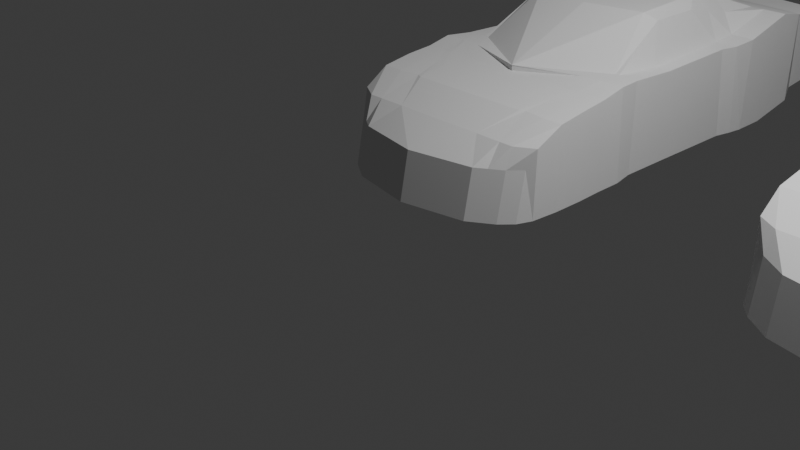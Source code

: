 # Source: 911.blend  (saved by Blender 4.0.36; exported with 4.5.12 LTS)
import bpy
from mathutils import Matrix  # noqa: F401  (used for matrix-valued properties, if any)

bpy.ops.wm.read_factory_settings(use_empty=True)
scene = bpy.context.scene
scene.name = 'Scene'

# ---- collections
col_collection = bpy.data.collections.new('Collection'); scene.collection.children.link(col_collection)
col_collection_2 = bpy.data.collections.new('Collection 2'); scene.collection.children.link(col_collection_2)

# ---- world
world_world = bpy.data.worlds.new('World'); scene.world = world_world
world_world.use_nodes = True; world_world.node_tree.nodes.clear()
_N = world_world.node_tree.nodes; _L = world_world.node_tree.links
n0 = _N.new('ShaderNodeOutputWorld'); n0.name = 'World Output'; n0.location = (300, 300)
n1 = _N.new('ShaderNodeBackground'); n1.name = 'Background'; n1.location = (10, 300)
n1.inputs[0].default_value = (0.05088, 0.05088, 0.05088, 1.0)
_L.new(n1.outputs[0], n0.inputs[0])
n0.is_active_output = True
world_world.color = (0.05088, 0.05088, 0.05088)
world_world.use_sun_shadow = False
world_world.sun_shadow_jitter_overblur = 0.0

# ---- cameras
cam_camera = bpy.data.cameras.new('Camera')
cam_camera.clip_end = 100.0
cam_camera.ortho_scale = 7.314

# ---- lights
light_light = bpy.data.lights.new('Light', 'POINT')
light_light.transmission_factor = 0.0
light_light.use_soft_falloff = False
light_light.energy = 1000.0
light_light.shadow_soft_size = 0.1
light_light.shadow_maximum_resolution = 0.006
light_light.use_absolute_resolution = True

# ---- meshes
me_cube = bpy.data.meshes.new('Cube')
me_cube.from_pydata([(1.138, 0.4752, 0.185), (1.138, 0.5764, 0.7229), (1.131, 5.977, 0.3881), (1.131, 5.953, 1.265), (0.0, 6.114, 0.3881), (0.0, 6.09, 1.265), (0.0, 0.01726, 0.185), (0.0, 0.1185, 0.7229), (1.231, 0.9674, 0.185), (1.231, 0.9652, 1.109), (0.0, 0.9652, 1.109), (1.223, 1.975, 0.185), (1.223, 1.916, 1.251), (0.0, 1.635, 1.251), (1.173, 2.226, 0.185), (1.173, 2.226, 1.232), (0.0, 1.63, 1.254), (1.273, 5.237, 0.2984), (1.273, 5.259, 1.361), (0.0, 5.259, 1.361), (1.2, 3.757, 1.238), (0.0, 3.833, 1.745), (1.2, 3.876, 0.185), (1.205, 0.659, 0.9379), (0.0, 0.5316, 0.9379), (1.205, 0.6458, 0.185), (1.181, 2.798, 1.207), (0.0, 2.782, 1.717), (1.181, 2.828, 0.185), (1.223, 1.629, 1.191), (0.0, 1.632, 1.191), (1.223, 1.64, 0.185), (1.234, 1.32, 1.162), (0.0, 1.316, 1.162), (1.234, 1.336, 0.185), (1.248, 4.08, 0.185), (1.248, 3.974, 1.235), (0.0, 4.017, 1.716), (1.273, 4.245, 0.185), (1.273, 4.267, 1.258), (0.0, 4.292, 1.65), (1.273, 4.635, 0.185), (1.273, 4.92, 1.427), (0.0, 4.92, 1.427), (0.9704, 5.979, 1.265), (1.012, 0.336, 0.185), (0.9704, 6.002, 0.3881), (1.012, 0.4372, 0.7229), (0.9942, 0.9652, 1.109), (0.9942, 1.919, 1.251), (0.9942, 2.24, 1.232), (0.9942, 5.259, 1.361), (0.9942, 3.755, 1.238), (0.9942, 0.5316, 0.9379), (0.9942, 2.781, 1.207), (0.9942, 1.632, 1.191), (0.9942, 1.316, 1.162), (0.9942, 3.958, 1.235), (0.9942, 4.267, 1.258), (0.9942, 4.92, 1.427), (0.6936, 6.043, 0.3881), (0.742, 0.2592, 0.7229), (0.6936, 6.019, 1.265), (0.742, 0.1579, 0.185), (0.6936, 0.9652, 1.109), (0.7442, 1.899, 1.251), (0.893, 2.234, 1.232), (0.6936, 5.259, 1.361), (0.6936, 3.833, 1.745), (0.5322, 0.5347, 0.9379), (0.7063, 2.909, 1.717), (0.6936, 1.632, 1.191), (0.6936, 1.316, 1.162), (0.6936, 4.017, 1.716), (0.6936, 4.292, 1.65), (0.6936, 4.92, 1.427), (1.124, 5.583, 0.3419), (1.124, 5.565, 1.269), (0.0, 5.644, 1.269), (0.9826, 5.59, 1.269), (0.6936, 5.61, 1.269), (0.8219, 6.0, 1.265), (0.867, 0.2405, 0.185), (0.7538, 0.9937, 1.109), (0.9406, 1.905, 1.251), (0.9399, 2.237, 1.232), (0.8329, 5.259, 1.361), (0.8329, 3.625, 1.635), (0.8329, 0.5316, 0.9379), (0.8397, 2.986, 1.643), (0.8901, 1.621, 1.191), (0.8066, 1.333, 1.162), (0.8329, 3.98, 1.554), (0.8329, 4.332, 1.477), (0.8329, 4.92, 1.427), (0.8219, 6.024, 0.3881), (0.867, 0.3417, 0.7229), (0.8276, 5.601, 1.269)], [], [(46, 44, 3, 2), (25, 23, 1, 0), (72, 33, 10, 64), (69, 24, 7, 61), (63, 61, 7, 6), (34, 32, 9, 8), (14, 15, 12, 11), (66, 16, 13, 65), (70, 27, 16, 66), (28, 26, 15, 14), (76, 77, 18, 17), (80, 78, 19, 67), (35, 36, 20, 22), (73, 37, 21, 68), (64, 10, 24, 69), (8, 9, 23, 25), (22, 20, 26, 28), (68, 21, 27, 70), (11, 12, 29, 31), (65, 13, 30, 71), (31, 29, 32, 34), (71, 30, 33, 72), (74, 40, 37, 73), (38, 39, 36, 35), (41, 42, 39, 38), (75, 43, 40, 74), (67, 19, 43, 75), (17, 18, 42, 41), (18, 51, 59, 42), (42, 59, 58, 39), (39, 58, 57, 36), (29, 55, 56, 32), (12, 49, 55, 29), (20, 52, 54, 26), (9, 48, 53, 23), (36, 57, 52, 20), (77, 79, 51, 18), (26, 54, 50, 15), (15, 50, 49, 12), (0, 1, 47, 45), (23, 53, 47, 1), (32, 56, 48, 9), (95, 81, 44, 46), (4, 5, 62, 60), (86, 67, 75, 94), (94, 75, 74, 93), (93, 74, 73, 92), (90, 71, 72, 91), (84, 65, 71, 90), (87, 68, 70, 89), (83, 64, 69, 88), (92, 73, 68, 87), (97, 80, 67, 86), (89, 70, 66, 85), (85, 66, 65, 84), (82, 96, 61, 63), (88, 69, 61, 96), (91, 72, 64, 83), (81, 62, 80, 97), (3, 44, 79, 77), (62, 5, 78, 80), (2, 3, 77, 76), (44, 81, 97, 79), (56, 91, 83, 48), (53, 88, 96, 47), (45, 47, 96, 82), (50, 85, 84, 49), (54, 89, 85, 50), (79, 97, 86, 51), (57, 92, 87, 52), (48, 83, 88, 53), (52, 87, 89, 54), (49, 84, 90, 55), (55, 90, 91, 56), (58, 93, 92, 57), (59, 94, 93, 58), (51, 86, 94, 59), (60, 62, 81, 95)])
_uv = me_cube.uv_layers.new(name='UVMap')
_uv.uv.foreach_set('vector', [0.375, 0.4726, 0.625, 0.4726, 0.625, 0.5, 0.375, 0.5, 0.375, 0.7295, 0.625, 0.7295, 0.625, 0.75, 0.375, 0.75, 0.6819, 0.6962, 0.75, 0.6962, 0.75, 0.7111, 0.6819, 0.7111, 0.6819, 0.7295, 0.75, 0.7295, 0.75, 0.75, 0.6819, 0.75, 0.375, 0.8069, 0.625, 0.8069, 0.625, 0.875, 0.375, 0.875, 0.375, 0.6962, 0.625, 0.6962, 0.625, 0.7111, 0.375, 0.7111, 0.375, 0.659, 0.625, 0.659, 0.625, 0.6697, 0.375, 0.6697, 0.6819, 0.659, 0.75, 0.659, 0.75, 0.6697, 0.6819, 0.6697, 0.6819, 0.6256, 0.75, 0.6256, 0.75, 0.659, 0.6819, 0.659, 0.375, 0.6256, 0.625, 0.6256, 0.625, 0.659, 0.375, 0.659, 0.375, 0.5194, 0.625, 0.5194, 0.625, 0.5376, 0.375, 0.5376, 0.6819, 0.5194, 0.75, 0.5194, 0.75, 0.5376, 0.6819, 0.5376, 0.375, 0.5844, 0.625, 0.5844, 0.625, 0.5921, 0.375, 0.5921, 0.6819, 0.5844, 0.75, 0.5844, 0.75, 0.5921, 0.6819, 0.5921, 0.6819, 0.7111, 0.75, 0.7111, 0.75, 0.7295, 0.6819, 0.7295, 0.375, 0.7111, 0.625, 0.7111, 0.625, 0.7295, 0.375, 0.7295, 0.375, 0.5921, 0.625, 0.5921, 0.625, 0.6256, 0.375, 0.6256, 0.6819, 0.5921, 0.75, 0.5921, 0.75, 0.6256, 0.6819, 0.6256, 0.375, 0.6697, 0.625, 0.6697, 0.625, 0.6834, 0.375, 0.6834, 0.6819, 0.6697, 0.75, 0.6697, 0.75, 0.6834, 0.6819, 0.6834, 0.375, 0.6834, 0.625, 0.6834, 0.625, 0.6962, 0.375, 0.6962, 0.6819, 0.6834, 0.75, 0.6834, 0.75, 0.6962, 0.6819, 0.6962, 0.6819, 0.5769, 0.75, 0.5769, 0.75, 0.5844, 0.6819, 0.5844, 0.375, 0.5769, 0.625, 0.5769, 0.625, 0.5844, 0.375, 0.5844, 0.375, 0.561, 0.625, 0.561, 0.625, 0.5769, 0.375, 0.5769, 0.6819, 0.561, 0.75, 0.561, 0.75, 0.5769, 0.6819, 0.5769, 0.6819, 0.5376, 0.75, 0.5376, 0.75, 0.561, 0.6819, 0.561, 0.375, 0.5376, 0.625, 0.5376, 0.625, 0.561, 0.375, 0.561, 0.625, 0.5376, 0.6524, 0.5376, 0.6524, 0.561, 0.625, 0.561, 0.625, 0.561, 0.6524, 0.561, 0.6524, 0.5769, 0.625, 0.5769, 0.625, 0.5769, 0.6524, 0.5769, 0.6524, 0.5844, 0.625, 0.5844, 0.625, 0.6834, 0.6524, 0.6834, 0.6524, 0.6962, 0.625, 0.6962, 0.625, 0.6697, 0.6524, 0.6697, 0.6524, 0.6834, 0.625, 0.6834, 0.625, 0.5921, 0.6524, 0.5921, 0.6524, 0.6256, 0.625, 0.6256, 0.625, 0.7111, 0.6524, 0.7111, 0.6524, 0.7295, 0.625, 0.7295, 0.625, 0.5844, 0.6524, 0.5844, 0.6524, 0.5921, 0.625, 0.5921, 0.625, 0.5194, 0.6524, 0.5194, 0.6524, 0.5376, 0.625, 0.5376, 0.625, 0.6256, 0.6524, 0.6256, 0.6524, 0.659, 0.625, 0.659, 0.625, 0.659, 0.6524, 0.659, 0.6524, 0.6697, 0.625, 0.6697, 0.375, 0.75, 0.625, 0.75, 0.625, 0.7774, 0.375, 0.7774, 0.625, 0.7295, 0.6524, 0.7295, 0.6524, 0.75, 0.625, 0.75, 0.625, 0.6962, 0.6524, 0.6962, 0.6524, 0.7111, 0.625, 0.7111, 0.375, 0.4568, 0.625, 0.4568, 0.625, 0.4726, 0.375, 0.4726, 0.375, 0.375, 0.625, 0.375, 0.625, 0.4431, 0.375, 0.4431, 0.6682, 0.5376, 0.6819, 0.5376, 0.6819, 0.561, 0.6682, 0.561, 0.6682, 0.561, 0.6819, 0.561, 0.6819, 0.5769, 0.6682, 0.5769, 0.6682, 0.5769, 0.6819, 0.5769, 0.6819, 0.5844, 0.6682, 0.5844, 0.6682, 0.6834, 0.6819, 0.6834, 0.6819, 0.6962, 0.6682, 0.6962, 0.6682, 0.6697, 0.6819, 0.6697, 0.6819, 0.6834, 0.6682, 0.6834, 0.6682, 0.5921, 0.6819, 0.5921, 0.6819, 0.6256, 0.6682, 0.6256, 0.6682, 0.7111, 0.6819, 0.7111, 0.6819, 0.7295, 0.6682, 0.7295, 0.6682, 0.5844, 0.6819, 0.5844, 0.6819, 0.5921, 0.6682, 0.5921, 0.6682, 0.5194, 0.6819, 0.5194, 0.6819, 0.5376, 0.6682, 0.5376, 0.6682, 0.6256, 0.6819, 0.6256, 0.6819, 0.659, 0.6682, 0.659, 0.6682, 0.659, 0.6819, 0.659, 0.6819, 0.6697, 0.6682, 0.6697, 0.375, 0.7932, 0.625, 0.7932, 0.625, 0.8069, 0.375, 0.8069, 0.6682, 0.7295, 0.6819, 0.7295, 0.6819, 0.75, 0.6682, 0.75, 0.6682, 0.6962, 0.6819, 0.6962, 0.6819, 0.7111, 0.6682, 0.7111, 0.6682, 0.5, 0.6819, 0.5, 0.6819, 0.5194, 0.6682, 0.5194, 0.625, 0.5, 0.6524, 0.5, 0.6524, 0.5194, 0.625, 0.5194, 0.6819, 0.5, 0.75, 0.5, 0.75, 0.5194, 0.6819, 0.5194, 0.375, 0.5, 0.625, 0.5, 0.625, 0.5194, 0.375, 0.5194, 0.6524, 0.5, 0.6682, 0.5, 0.6682, 0.5194, 0.6524, 0.5194, 0.6524, 0.6962, 0.6682, 0.6962, 0.6682, 0.7111, 0.6524, 0.7111, 0.6524, 0.7295, 0.6682, 0.7295, 0.6682, 0.75, 0.6524, 0.75, 0.375, 0.7774, 0.625, 0.7774, 0.625, 0.7932, 0.375, 0.7932, 0.6524, 0.659, 0.6682, 0.659, 0.6682, 0.6697, 0.6524, 0.6697, 0.6524, 0.6256, 0.6682, 0.6256, 0.6682, 0.659, 0.6524, 0.659, 0.6524, 0.5194, 0.6682, 0.5194, 0.6682, 0.5376, 0.6524, 0.5376, 0.6524, 0.5844, 0.6682, 0.5844, 0.6682, 0.5921, 0.6524, 0.5921, 0.6524, 0.7111, 0.6682, 0.7111, 0.6682, 0.7295, 0.6524, 0.7295, 0.6524, 0.5921, 0.6682, 0.5921, 0.6682, 0.6256, 0.6524, 0.6256, 0.6524, 0.6697, 0.6682, 0.6697, 0.6682, 0.6834, 0.6524, 0.6834, 0.6524, 0.6834, 0.6682, 0.6834, 0.6682, 0.6962, 0.6524, 0.6962, 0.6524, 0.5769, 0.6682, 0.5769, 0.6682, 0.5844, 0.6524, 0.5844, 0.6524, 0.561, 0.6682, 0.561, 0.6682, 0.5769, 0.6524, 0.5769, 0.6524, 0.5376, 0.6682, 0.5376, 0.6682, 0.561, 0.6524, 0.561, 0.375, 0.4431, 0.625, 0.4431, 0.625, 0.4568, 0.375, 0.4568])
me_cube.update()
me_cube_001 = bpy.data.meshes.new('Cube.001')
me_cube_001.from_pydata([(1.138, 0.4752, 0.185), (1.138, 0.5764, 0.7229), (1.131, 5.977, 0.3881), (1.131, 5.953, 1.265), (0.0, 6.114, 0.3881), (0.0, 6.09, 1.265), (0.0, 0.01726, 0.185), (0.0, 0.1185, 0.7229), (1.231, 0.9674, 0.185), (1.231, 0.9652, 1.109), (0.0, 0.9652, 1.109), (1.223, 1.975, 0.185), (1.223, 1.944, 1.207), (0.0, 1.946, 1.207), (1.173, 2.226, 0.185), (1.173, 2.226, 1.232), (0.0, 1.955, 1.232), (1.273, 5.237, 0.2984), (1.273, 5.224, 1.272), (0.0, 5.224, 1.272), (1.2, 3.876, 1.232), (0.0, 3.833, 1.745), (1.2, 3.876, 0.185), (1.205, 0.659, 0.9379), (0.0, 0.5316, 0.9379), (1.205, 0.6458, 0.185), (1.181, 2.798, 1.207), (0.0, 2.711, 1.754), (1.181, 2.828, 0.185), (1.223, 1.629, 1.191), (0.0, 1.632, 1.191), (1.223, 1.64, 0.185), (1.234, 1.32, 1.162), (0.0, 1.316, 1.162), (1.234, 1.336, 0.185), (1.248, 4.08, 0.185), (1.248, 4.074, 1.245), (0.0, 4.017, 1.716), (1.273, 4.245, 0.185), (1.273, 4.267, 1.258), (0.0, 4.292, 1.65), (1.273, 4.635, 0.185), (1.273, 4.673, 1.3), (0.0, 4.673, 1.3), (0.9704, 5.979, 1.265), (1.012, 0.336, 0.185), (0.9704, 6.002, 0.3881), (1.012, 0.4372, 0.7229), (0.9942, 0.9652, 1.109), (0.9942, 1.946, 1.207), (0.9942, 2.24, 1.232), (0.9942, 5.224, 1.272), (0.9942, 3.874, 1.232), (0.9942, 0.5316, 0.9379), (0.9942, 2.781, 1.207), (0.9942, 1.632, 1.191), (0.9942, 1.316, 1.162), (0.9942, 4.058, 1.245), (0.9942, 4.267, 1.258), (0.9942, 4.673, 1.3), (0.6936, 6.043, 0.3881), (0.742, 0.2592, 0.7229), (0.6936, 6.019, 1.265), (0.742, 0.1579, 0.185), (0.6936, 0.9652, 1.109), (0.6936, 1.946, 1.207), (0.893, 2.234, 1.232), (0.6936, 5.224, 1.272), (0.6936, 3.833, 1.745), (0.6936, 0.5316, 0.9379), (0.7063, 2.838, 1.754), (0.6936, 1.632, 1.191), (0.6936, 1.316, 1.162), (0.6936, 4.017, 1.716), (0.6936, 4.292, 1.65), (0.6936, 4.673, 1.3), (1.124, 5.583, 0.3419), (1.124, 5.565, 1.269), (0.0, 5.644, 1.269), (0.9826, 5.59, 1.269), (0.6936, 5.61, 1.269)], [], [(46, 44, 3, 2), (25, 23, 1, 0), (72, 33, 10, 64), (69, 24, 7, 61), (63, 61, 7, 6), (34, 32, 9, 8), (14, 15, 12, 11), (66, 16, 13, 65), (70, 27, 16, 66), (28, 26, 15, 14), (76, 77, 18, 17), (80, 78, 19, 67), (35, 36, 20, 22), (73, 37, 21, 68), (64, 10, 24, 69), (8, 9, 23, 25), (22, 20, 26, 28), (68, 21, 27, 70), (11, 12, 29, 31), (65, 13, 30, 71), (31, 29, 32, 34), (71, 30, 33, 72), (74, 40, 37, 73), (38, 39, 36, 35), (41, 42, 39, 38), (75, 43, 40, 74), (67, 19, 43, 75), (17, 18, 42, 41), (18, 51, 59, 42), (42, 59, 58, 39), (39, 58, 57, 36), (29, 55, 56, 32), (12, 49, 55, 29), (20, 52, 54, 26), (9, 48, 53, 23), (36, 57, 52, 20), (77, 79, 51, 18), (26, 54, 50, 15), (15, 50, 49, 12), (0, 1, 47, 45), (23, 53, 47, 1), (32, 56, 48, 9), (60, 62, 44, 46), (4, 5, 62, 60), (51, 67, 75, 59), (59, 75, 74, 58), (58, 74, 73, 57), (55, 71, 72, 56), (49, 65, 71, 55), (52, 68, 70, 54), (48, 64, 69, 53), (57, 73, 68, 52), (79, 80, 67, 51), (54, 70, 66, 50), (50, 66, 65, 49), (45, 47, 61, 63), (53, 69, 61, 47), (56, 72, 64, 48), (44, 62, 80, 79), (3, 44, 79, 77), (62, 5, 78, 80), (2, 3, 77, 76)])
_uv = me_cube_001.uv_layers.new(name='UVMap')
_uv.uv.foreach_set('vector', [0.375, 0.4726, 0.625, 0.4726, 0.625, 0.5, 0.375, 0.5, 0.375, 0.7295, 0.625, 0.7295, 0.625, 0.75, 0.375, 0.75, 0.6819, 0.6962, 0.75, 0.6962, 0.75, 0.7111, 0.6819, 0.7111, 0.6819, 0.7295, 0.75, 0.7295, 0.75, 0.75, 0.6819, 0.75, 0.375, 0.8069, 0.625, 0.8069, 0.625, 0.875, 0.375, 0.875, 0.375, 0.6962, 0.625, 0.6962, 0.625, 0.7111, 0.375, 0.7111, 0.375, 0.659, 0.625, 0.659, 0.625, 0.6697, 0.375, 0.6697, 0.6819, 0.659, 0.75, 0.659, 0.75, 0.6697, 0.6819, 0.6697, 0.6819, 0.6256, 0.75, 0.6256, 0.75, 0.659, 0.6819, 0.659, 0.375, 0.6256, 0.625, 0.6256, 0.625, 0.659, 0.375, 0.659, 0.375, 0.5194, 0.625, 0.5194, 0.625, 0.5376, 0.375, 0.5376, 0.6819, 0.5194, 0.75, 0.5194, 0.75, 0.5376, 0.6819, 0.5376, 0.375, 0.5844, 0.625, 0.5844, 0.625, 0.5921, 0.375, 0.5921, 0.6819, 0.5844, 0.75, 0.5844, 0.75, 0.5921, 0.6819, 0.5921, 0.6819, 0.7111, 0.75, 0.7111, 0.75, 0.7295, 0.6819, 0.7295, 0.375, 0.7111, 0.625, 0.7111, 0.625, 0.7295, 0.375, 0.7295, 0.375, 0.5921, 0.625, 0.5921, 0.625, 0.6256, 0.375, 0.6256, 0.6819, 0.5921, 0.75, 0.5921, 0.75, 0.6256, 0.6819, 0.6256, 0.375, 0.6697, 0.625, 0.6697, 0.625, 0.6834, 0.375, 0.6834, 0.6819, 0.6697, 0.75, 0.6697, 0.75, 0.6834, 0.6819, 0.6834, 0.375, 0.6834, 0.625, 0.6834, 0.625, 0.6962, 0.375, 0.6962, 0.6819, 0.6834, 0.75, 0.6834, 0.75, 0.6962, 0.6819, 0.6962, 0.6819, 0.5769, 0.75, 0.5769, 0.75, 0.5844, 0.6819, 0.5844, 0.375, 0.5769, 0.625, 0.5769, 0.625, 0.5844, 0.375, 0.5844, 0.375, 0.561, 0.625, 0.561, 0.625, 0.5769, 0.375, 0.5769, 0.6819, 0.561, 0.75, 0.561, 0.75, 0.5769, 0.6819, 0.5769, 0.6819, 0.5376, 0.75, 0.5376, 0.75, 0.561, 0.6819, 0.561, 0.375, 0.5376, 0.625, 0.5376, 0.625, 0.561, 0.375, 0.561, 0.625, 0.5376, 0.6524, 0.5376, 0.6524, 0.561, 0.625, 0.561, 0.625, 0.561, 0.6524, 0.561, 0.6524, 0.5769, 0.625, 0.5769, 0.625, 0.5769, 0.6524, 0.5769, 0.6524, 0.5844, 0.625, 0.5844, 0.625, 0.6834, 0.6524, 0.6834, 0.6524, 0.6962, 0.625, 0.6962, 0.625, 0.6697, 0.6524, 0.6697, 0.6524, 0.6834, 0.625, 0.6834, 0.625, 0.5921, 0.6524, 0.5921, 0.6524, 0.6256, 0.625, 0.6256, 0.625, 0.7111, 0.6524, 0.7111, 0.6524, 0.7295, 0.625, 0.7295, 0.625, 0.5844, 0.6524, 0.5844, 0.6524, 0.5921, 0.625, 0.5921, 0.625, 0.5194, 0.6524, 0.5194, 0.6524, 0.5376, 0.625, 0.5376, 0.625, 0.6256, 0.6524, 0.6256, 0.6524, 0.659, 0.625, 0.659, 0.625, 0.659, 0.6524, 0.659, 0.6524, 0.6697, 0.625, 0.6697, 0.375, 0.75, 0.625, 0.75, 0.625, 0.7774, 0.375, 0.7774, 0.625, 0.7295, 0.6524, 0.7295, 0.6524, 0.75, 0.625, 0.75, 0.625, 0.6962, 0.6524, 0.6962, 0.6524, 0.7111, 0.625, 0.7111, 0.375, 0.4431, 0.625, 0.4431, 0.625, 0.4726, 0.375, 0.4726, 0.375, 0.375, 0.625, 0.375, 0.625, 0.4431, 0.375, 0.4431, 0.6524, 0.5376, 0.6819, 0.5376, 0.6819, 0.561, 0.6524, 0.561, 0.6524, 0.561, 0.6819, 0.561, 0.6819, 0.5769, 0.6524, 0.5769, 0.6524, 0.5769, 0.6819, 0.5769, 0.6819, 0.5844, 0.6524, 0.5844, 0.6524, 0.6834, 0.6819, 0.6834, 0.6819, 0.6962, 0.6524, 0.6962, 0.6524, 0.6697, 0.6819, 0.6697, 0.6819, 0.6834, 0.6524, 0.6834, 0.6524, 0.5921, 0.6819, 0.5921, 0.6819, 0.6256, 0.6524, 0.6256, 0.6524, 0.7111, 0.6819, 0.7111, 0.6819, 0.7295, 0.6524, 0.7295, 0.6524, 0.5844, 0.6819, 0.5844, 0.6819, 0.5921, 0.6524, 0.5921, 0.6524, 0.5194, 0.6819, 0.5194, 0.6819, 0.5376, 0.6524, 0.5376, 0.6524, 0.6256, 0.6819, 0.6256, 0.6819, 0.659, 0.6524, 0.659, 0.6524, 0.659, 0.6819, 0.659, 0.6819, 0.6697, 0.6524, 0.6697, 0.375, 0.7774, 0.625, 0.7774, 0.625, 0.8069, 0.375, 0.8069, 0.6524, 0.7295, 0.6819, 0.7295, 0.6819, 0.75, 0.6524, 0.75, 0.6524, 0.6962, 0.6819, 0.6962, 0.6819, 0.7111, 0.6524, 0.7111, 0.6524, 0.5, 0.6819, 0.5, 0.6819, 0.5194, 0.6524, 0.5194, 0.625, 0.5, 0.6524, 0.5, 0.6524, 0.5194, 0.625, 0.5194, 0.6819, 0.5, 0.75, 0.5, 0.75, 0.5194, 0.6819, 0.5194, 0.375, 0.5, 0.625, 0.5, 0.625, 0.5194, 0.375, 0.5194])
me_cube_001.update()

# ---- objects
ob_light = bpy.data.objects.new('Light', light_light)
ob_camera = bpy.data.objects.new('Camera', cam_camera)
ob_empty = bpy.data.objects.new('Empty', None)
ob_empty_001 = bpy.data.objects.new('Empty.001', None)
ob_empty_002 = bpy.data.objects.new('Empty.002', None)
ob_empty_003 = bpy.data.objects.new('Empty.003', None)
ob_cube = bpy.data.objects.new('Cube', me_cube)
ob_cube_001 = bpy.data.objects.new('Cube.001', me_cube_001)

# ---- transforms, parenting, visibility, modifiers, constraints
ob_light.location = (4.076, 1.005, 5.904)
ob_light.rotation_euler = (0.6503, 0.05522, 1.866)
ob_light.lock_rotations_4d = False
ob_light.empty_display_type = 'ARROWS'
ob_light.color = (0.0, 0.0, 0.0, 0.0)
ob_light.lineart.crease_threshold = 0.0
ob_camera.location = (7.359, -6.926, 4.958)
ob_camera.rotation_euler = (1.109, 0.0, 0.8149)
ob_camera.lock_rotations_4d = False
ob_camera.empty_display_type = 'ARROWS'
ob_camera.color = (0.0, 0.0, 0.0, 0.0)
ob_camera.display_type = 'WIRE'
ob_camera.lineart.crease_threshold = 0.0
ob_empty.location = (-3.252, 1.263e-07, -0.94)
ob_empty.rotation_euler = (1.571, -0.0, -0.0)
ob_empty.scale = (2.0, 2.0, 1.0)
ob_empty.empty_display_type = 'IMAGE'
ob_empty.empty_display_size = 5.0
ob_empty.empty_image_depth = 'BACK'
ob_empty.show_empty_image_perspective = False
ob_empty.use_empty_image_alpha = True
ob_empty.empty_image_side = 'FRONT'
ob_empty.color = (1.0, 1.0, 1.0, 0.5)
ob_empty_001.location = (3.245, 3.122e-07, 2.323)
ob_empty_001.rotation_euler = (1.571, 0.0, 3.142)
ob_empty_001.scale = (2.0, 2.0, 1.0)
ob_empty_001.empty_display_type = 'IMAGE'
ob_empty_001.empty_display_size = 5.0
ob_empty_001.empty_image_depth = 'BACK'
ob_empty_001.show_empty_image_perspective = False
ob_empty_001.use_empty_image_alpha = True
ob_empty_001.empty_image_side = 'FRONT'
ob_empty_001.color = (1.0, 1.0, 1.0, 0.5)
ob_empty_002.location = (-2.046e-16, 4.82, -0.9214)
ob_empty_002.rotation_euler = (1.571, -0.0, 1.571)
ob_empty_002.scale = (2.0, 2.0, 1.0)
ob_empty_002.empty_display_type = 'IMAGE'
ob_empty_002.empty_display_size = 5.0
ob_empty_002.empty_image_depth = 'BACK'
ob_empty_002.show_empty_image_perspective = False
ob_empty_002.use_empty_image_alpha = True
ob_empty_002.empty_image_side = 'FRONT'
ob_empty_002.color = (1.0, 1.0, 1.0, 0.5)
ob_empty_003.location = (-1.385, 4.822, 0.0)
ob_empty_003.rotation_euler = (0.0, -0.0, 1.571)
ob_empty_003.scale = (2.0, 2.0, 1.0)
ob_empty_003.empty_display_type = 'IMAGE'
ob_empty_003.empty_display_size = 5.0
ob_empty_003.empty_image_depth = 'BACK'
ob_empty_003.show_empty_image_perspective = False
ob_empty_003.use_empty_image_alpha = True
ob_empty_003.empty_image_side = 'FRONT'
ob_empty_003.color = (1.0, 1.0, 1.0, 0.5)
ob_cube.location = (0.0, 0.0, 0.0)
_m = ob_cube.modifiers.new('Mirror', 'MIRROR')
_m.use_clip = True
ob_cube_001.location = (4.605, 0.2352, 0.0)
_m = ob_cube_001.modifiers.new('Mirror', 'MIRROR')
_m.use_clip = True

# ---- collection membership
col_collection.objects.link(ob_light)
col_collection.objects.link(ob_camera)
col_collection.objects.link(ob_empty)
col_collection.objects.link(ob_empty_001)
col_collection.objects.link(ob_empty_002)
col_collection.objects.link(ob_empty_003)
col_collection_2.objects.link(ob_cube)
col_collection_2.objects.link(ob_cube_001)

# ---- scene / render settings (as saved in the file)
scene.camera = ob_camera
scene.frame_start = 1; scene.frame_end = 250; scene.frame_set(21)
scene.render.engine = 'BLENDER_EEVEE_NEXT'
scene.cycles.sampling_pattern = 'TABULATED_SOBOL'
bpy.context.view_layer.update()
